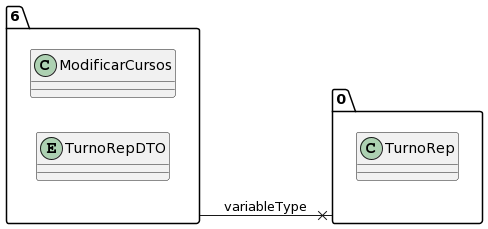

The diagram above was rendered by PlantUML. Its source (embedded in the PNG):
@startuml
allow_mixing
left to right direction
package "6"{
class ModificarCursos
entity TurnoRepDTO

}
package "0"{
class TurnoRep

}
"6" --x "0":variableType
@enduml